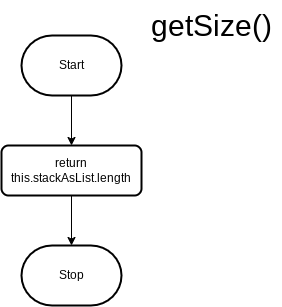

The diagram above was exported from draw.io. Its source (the exported page's mxGraphModel, read from the mxfile embedded in the PNG):
<mxGraphModel dx="606" dy="512" grid="1" gridSize="10" guides="1" tooltips="1" connect="1" arrows="1" fold="1" page="1" pageScale="1" pageWidth="827" pageHeight="1169" math="0" shadow="0">
  <root>
    <mxCell id="0" />
    <mxCell id="1" parent="0" />
    <mxCell id="5" style="edgeStyle=none;html=1;exitX=0.5;exitY=1;exitDx=0;exitDy=0;exitPerimeter=0;entryX=0.5;entryY=0;entryDx=0;entryDy=0;" edge="1" parent="1" source="2" target="4">
      <mxGeometry relative="1" as="geometry" />
    </mxCell>
    <mxCell id="2" value="Start" style="strokeWidth=2;html=1;shape=mxgraph.flowchart.terminator;whiteSpace=wrap;" vertex="1" parent="1">
      <mxGeometry x="270" y="240" width="100" height="60" as="geometry" />
    </mxCell>
    <mxCell id="3" value="Stop" style="strokeWidth=2;html=1;shape=mxgraph.flowchart.terminator;whiteSpace=wrap;" vertex="1" parent="1">
      <mxGeometry x="270" y="450" width="100" height="60" as="geometry" />
    </mxCell>
    <mxCell id="6" style="edgeStyle=none;html=1;exitX=0.5;exitY=1;exitDx=0;exitDy=0;entryX=0.5;entryY=0;entryDx=0;entryDy=0;entryPerimeter=0;" edge="1" parent="1" source="4" target="3">
      <mxGeometry relative="1" as="geometry" />
    </mxCell>
    <mxCell id="4" value="return this.stackAsList.length" style="rounded=1;whiteSpace=wrap;html=1;absoluteArcSize=1;arcSize=14;strokeWidth=2;" vertex="1" parent="1">
      <mxGeometry x="250" y="350" width="140" height="50" as="geometry" />
    </mxCell>
    <mxCell id="7" value="&lt;font style=&quot;font-size: 30px;&quot;&gt;getSize()&lt;/font&gt;" style="text;html=1;align=center;verticalAlign=middle;resizable=0;points=[];autosize=1;strokeColor=none;fillColor=none;" vertex="1" parent="1">
      <mxGeometry x="390" y="205" width="140" height="50" as="geometry" />
    </mxCell>
  </root>
</mxGraphModel>